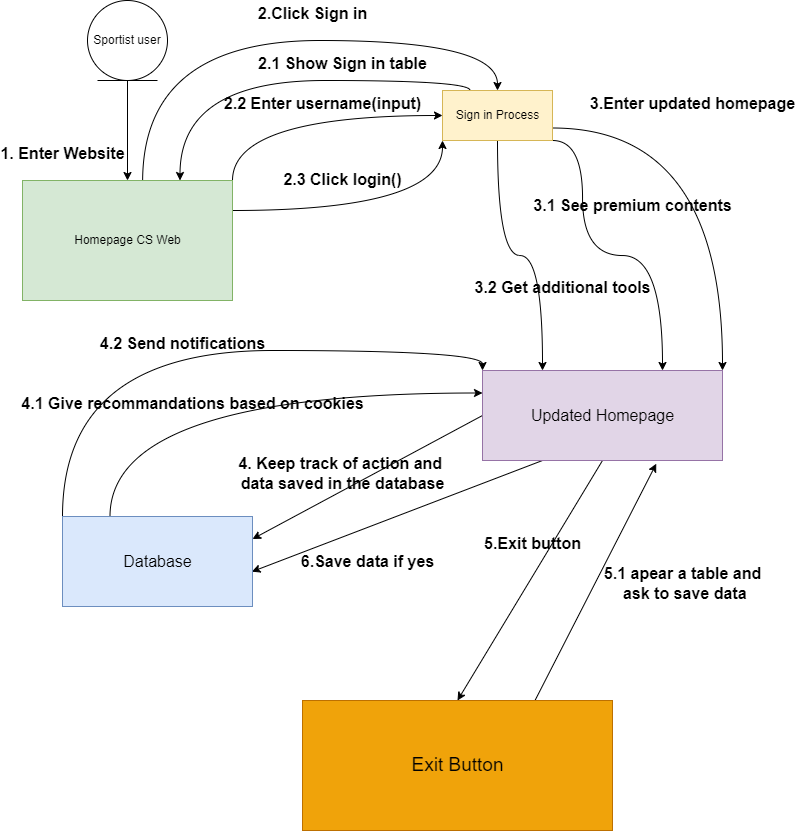

The diagram above was exported from draw.io. Its source (the exported page's mxGraphModel, read from the mxfile embedded in the PNG):
<mxGraphModel dx="851" dy="794" grid="1" gridSize="10" guides="1" tooltips="1" connect="1" arrows="1" fold="1" page="1" pageScale="1" pageWidth="850" pageHeight="1100" math="0" shadow="0">
  <root>
    <mxCell id="0" />
    <mxCell id="1" parent="0" />
    <mxCell id="uforVVsjxU6TvUJhpnOu-17" style="edgeStyle=orthogonalEdgeStyle;rounded=0;orthogonalLoop=1;jettySize=auto;html=1;entryX=0.5;entryY=0;entryDx=0;entryDy=0;exitX=0.5;exitY=1;exitDx=0;exitDy=0;" edge="1" parent="1" source="uforVVsjxU6TvUJhpnOu-79" target="yebTO-6bUMBZx7EeLS5X-3">
      <mxGeometry relative="1" as="geometry">
        <mxPoint x="145" y="220" as="sourcePoint" />
        <mxPoint x="145" y="290" as="targetPoint" />
      </mxGeometry>
    </mxCell>
    <mxCell id="uforVVsjxU6TvUJhpnOu-39" style="edgeStyle=orthogonalEdgeStyle;rounded=0;orthogonalLoop=1;jettySize=auto;html=1;entryX=0;entryY=1;entryDx=0;entryDy=0;exitX=0.5;exitY=1;exitDx=0;exitDy=0;elbow=vertical;curved=1;" edge="1" parent="1" source="uforVVsjxU6TvUJhpnOu-11">
      <mxGeometry relative="1" as="geometry">
        <mxPoint x="90" y="440" as="targetPoint" />
        <mxPoint x="140" y="580" as="sourcePoint" />
        <Array as="points">
          <mxPoint x="145" y="570" />
          <mxPoint x="70" y="570" />
          <mxPoint x="70" y="540" />
          <mxPoint x="10" y="540" />
          <mxPoint x="10" y="420" />
          <mxPoint x="90" y="420" />
        </Array>
      </mxGeometry>
    </mxCell>
    <mxCell id="uforVVsjxU6TvUJhpnOu-49" style="edgeStyle=orthogonalEdgeStyle;curved=1;rounded=0;orthogonalLoop=1;jettySize=auto;html=1;exitX=0.75;exitY=1;exitDx=0;exitDy=0;elbow=vertical;entryX=0;entryY=1;entryDx=0;entryDy=0;" edge="1" parent="1" source="uforVVsjxU6TvUJhpnOu-12">
      <mxGeometry relative="1" as="geometry">
        <mxPoint x="90" y="550" as="targetPoint" />
        <Array as="points">
          <mxPoint x="398" y="580" />
          <mxPoint x="390" y="580" />
          <mxPoint x="390" y="640" />
          <mxPoint x="90" y="640" />
        </Array>
      </mxGeometry>
    </mxCell>
    <mxCell id="uforVVsjxU6TvUJhpnOu-65" style="edgeStyle=orthogonalEdgeStyle;curved=1;rounded=0;orthogonalLoop=1;jettySize=auto;html=1;exitX=1;exitY=0.75;exitDx=0;exitDy=0;entryX=0.857;entryY=0.98;entryDx=0;entryDy=0;entryPerimeter=0;elbow=vertical;" edge="1" parent="1" source="uforVVsjxU6TvUJhpnOu-15">
      <mxGeometry relative="1" as="geometry">
        <mxPoint x="409.27" y="549" as="targetPoint" />
        <Array as="points">
          <mxPoint x="740" y="328" />
          <mxPoint x="740" y="650" />
          <mxPoint x="409" y="650" />
        </Array>
      </mxGeometry>
    </mxCell>
    <mxCell id="uforVVsjxU6TvUJhpnOu-79" value="Sportist user" style="ellipse;shape=umlEntity;whiteSpace=wrap;html=1;" vertex="1" parent="1">
      <mxGeometry x="105" y="110" width="80" height="80" as="geometry" />
    </mxCell>
    <mxCell id="yebTO-6bUMBZx7EeLS5X-61" style="edgeStyle=orthogonalEdgeStyle;rounded=0;orthogonalLoop=1;jettySize=auto;html=1;exitX=0.572;exitY=0.01;exitDx=0;exitDy=0;entryX=0.5;entryY=0;entryDx=0;entryDy=0;fontSize=14;elbow=vertical;exitPerimeter=0;curved=1;" edge="1" parent="1" source="yebTO-6bUMBZx7EeLS5X-3" target="yebTO-6bUMBZx7EeLS5X-4">
      <mxGeometry relative="1" as="geometry">
        <Array as="points">
          <mxPoint x="160" y="150" />
          <mxPoint x="515" y="150" />
        </Array>
      </mxGeometry>
    </mxCell>
    <mxCell id="yebTO-6bUMBZx7EeLS5X-116" style="edgeStyle=orthogonalEdgeStyle;curved=1;rounded=0;orthogonalLoop=1;jettySize=auto;html=1;exitX=1;exitY=0;exitDx=0;exitDy=0;entryX=0;entryY=0.5;entryDx=0;entryDy=0;fontSize=14;elbow=vertical;" edge="1" parent="1" source="yebTO-6bUMBZx7EeLS5X-3" target="yebTO-6bUMBZx7EeLS5X-4">
      <mxGeometry relative="1" as="geometry" />
    </mxCell>
    <mxCell id="yebTO-6bUMBZx7EeLS5X-118" style="edgeStyle=orthogonalEdgeStyle;curved=1;rounded=0;orthogonalLoop=1;jettySize=auto;html=1;exitX=1;exitY=0.25;exitDx=0;exitDy=0;entryX=0;entryY=1;entryDx=0;entryDy=0;fontSize=14;elbow=vertical;" edge="1" parent="1" source="yebTO-6bUMBZx7EeLS5X-3" target="yebTO-6bUMBZx7EeLS5X-4">
      <mxGeometry relative="1" as="geometry" />
    </mxCell>
    <mxCell id="yebTO-6bUMBZx7EeLS5X-3" value="Homepage CS Web" style="html=1;labelBackgroundColor=none;labelBorderColor=none;fillColor=#d5e8d4;strokeColor=#82b366;" vertex="1" parent="1">
      <mxGeometry x="40" y="290" width="210" height="120" as="geometry" />
    </mxCell>
    <mxCell id="yebTO-6bUMBZx7EeLS5X-114" style="edgeStyle=orthogonalEdgeStyle;curved=1;rounded=0;orthogonalLoop=1;jettySize=auto;html=1;exitX=0.25;exitY=0;exitDx=0;exitDy=0;entryX=0.75;entryY=0;entryDx=0;entryDy=0;fontSize=14;elbow=vertical;" edge="1" parent="1" source="yebTO-6bUMBZx7EeLS5X-4" target="yebTO-6bUMBZx7EeLS5X-3">
      <mxGeometry relative="1" as="geometry">
        <Array as="points">
          <mxPoint x="487" y="190" />
          <mxPoint x="197" y="190" />
        </Array>
      </mxGeometry>
    </mxCell>
    <mxCell id="yebTO-6bUMBZx7EeLS5X-130" style="edgeStyle=orthogonalEdgeStyle;curved=1;rounded=0;orthogonalLoop=1;jettySize=auto;html=1;exitX=1;exitY=0.75;exitDx=0;exitDy=0;entryX=1;entryY=0;entryDx=0;entryDy=0;fontSize=14;elbow=vertical;" edge="1" parent="1" source="yebTO-6bUMBZx7EeLS5X-4" target="yebTO-6bUMBZx7EeLS5X-14">
      <mxGeometry relative="1" as="geometry" />
    </mxCell>
    <mxCell id="yebTO-6bUMBZx7EeLS5X-147" style="edgeStyle=orthogonalEdgeStyle;curved=1;rounded=0;orthogonalLoop=1;jettySize=auto;html=1;exitX=1;exitY=1;exitDx=0;exitDy=0;entryX=0.75;entryY=0;entryDx=0;entryDy=0;fontSize=19;elbow=vertical;" edge="1" parent="1" source="yebTO-6bUMBZx7EeLS5X-4" target="yebTO-6bUMBZx7EeLS5X-14">
      <mxGeometry relative="1" as="geometry">
        <Array as="points">
          <mxPoint x="600" y="250" />
          <mxPoint x="600" y="365" />
          <mxPoint x="680" y="365" />
        </Array>
      </mxGeometry>
    </mxCell>
    <mxCell id="yebTO-6bUMBZx7EeLS5X-149" style="edgeStyle=orthogonalEdgeStyle;curved=1;rounded=0;orthogonalLoop=1;jettySize=auto;html=1;exitX=0.5;exitY=1;exitDx=0;exitDy=0;entryX=0.25;entryY=0;entryDx=0;entryDy=0;fontSize=19;elbow=vertical;" edge="1" parent="1" source="yebTO-6bUMBZx7EeLS5X-4" target="yebTO-6bUMBZx7EeLS5X-14">
      <mxGeometry relative="1" as="geometry" />
    </mxCell>
    <mxCell id="yebTO-6bUMBZx7EeLS5X-4" value="Sign in Process" style="html=1;labelBackgroundColor=none;labelBorderColor=none;fillColor=#fff2cc;strokeColor=#d6b656;" vertex="1" parent="1">
      <mxGeometry x="460" y="200" width="110" height="50" as="geometry" />
    </mxCell>
    <mxCell id="yebTO-6bUMBZx7EeLS5X-134" style="edgeStyle=none;rounded=0;orthogonalLoop=1;jettySize=auto;html=1;exitX=0;exitY=0.5;exitDx=0;exitDy=0;entryX=1;entryY=0.25;entryDx=0;entryDy=0;fontSize=14;elbow=vertical;" edge="1" parent="1" source="yebTO-6bUMBZx7EeLS5X-14" target="yebTO-6bUMBZx7EeLS5X-22">
      <mxGeometry relative="1" as="geometry" />
    </mxCell>
    <mxCell id="yebTO-6bUMBZx7EeLS5X-159" style="edgeStyle=none;rounded=0;orthogonalLoop=1;jettySize=auto;html=1;exitX=0.5;exitY=1;exitDx=0;exitDy=0;entryX=0.5;entryY=0;entryDx=0;entryDy=0;fontSize=19;elbow=vertical;" edge="1" parent="1" source="yebTO-6bUMBZx7EeLS5X-14" target="yebTO-6bUMBZx7EeLS5X-87">
      <mxGeometry relative="1" as="geometry" />
    </mxCell>
    <mxCell id="yebTO-6bUMBZx7EeLS5X-163" style="edgeStyle=none;rounded=0;orthogonalLoop=1;jettySize=auto;html=1;exitX=0.25;exitY=1;exitDx=0;exitDy=0;entryX=0.997;entryY=0.613;entryDx=0;entryDy=0;entryPerimeter=0;fontSize=19;elbow=vertical;" edge="1" parent="1" source="yebTO-6bUMBZx7EeLS5X-14" target="yebTO-6bUMBZx7EeLS5X-22">
      <mxGeometry relative="1" as="geometry" />
    </mxCell>
    <mxCell id="yebTO-6bUMBZx7EeLS5X-14" value="&lt;font style=&quot;font-size: 16px;&quot;&gt;Updated Homepage&lt;/font&gt;" style="html=1;labelBackgroundColor=none;labelBorderColor=none;fillColor=#e1d5e7;strokeColor=#9673a6;" vertex="1" parent="1">
      <mxGeometry x="500" y="480" width="240" height="90" as="geometry" />
    </mxCell>
    <mxCell id="yebTO-6bUMBZx7EeLS5X-151" style="edgeStyle=orthogonalEdgeStyle;curved=1;rounded=0;orthogonalLoop=1;jettySize=auto;html=1;exitX=0.25;exitY=0;exitDx=0;exitDy=0;entryX=0;entryY=0.25;entryDx=0;entryDy=0;fontSize=19;elbow=vertical;" edge="1" parent="1" source="yebTO-6bUMBZx7EeLS5X-22" target="yebTO-6bUMBZx7EeLS5X-14">
      <mxGeometry relative="1" as="geometry">
        <Array as="points">
          <mxPoint x="127" y="502" />
        </Array>
      </mxGeometry>
    </mxCell>
    <mxCell id="yebTO-6bUMBZx7EeLS5X-153" style="edgeStyle=orthogonalEdgeStyle;curved=1;rounded=0;orthogonalLoop=1;jettySize=auto;html=1;exitX=0;exitY=0;exitDx=0;exitDy=0;entryX=0;entryY=0;entryDx=0;entryDy=0;fontSize=19;elbow=vertical;" edge="1" parent="1" source="yebTO-6bUMBZx7EeLS5X-22" target="yebTO-6bUMBZx7EeLS5X-14">
      <mxGeometry relative="1" as="geometry" />
    </mxCell>
    <mxCell id="yebTO-6bUMBZx7EeLS5X-22" value="&lt;font style=&quot;font-size: 16px;&quot;&gt;Database&lt;/font&gt;" style="html=1;labelBackgroundColor=none;labelBorderColor=none;fillColor=#dae8fc;strokeColor=#6c8ebf;" vertex="1" parent="1">
      <mxGeometry x="80" y="626" width="190" height="90" as="geometry" />
    </mxCell>
    <mxCell id="yebTO-6bUMBZx7EeLS5X-35" value="1. Enter Website" style="text;align=center;fontStyle=1;verticalAlign=middle;spacingLeft=3;spacingRight=3;strokeColor=none;rotatable=0;points=[[0,0.5],[1,0.5]];portConstraint=eastwest;labelBackgroundColor=none;labelBorderColor=none;fontSize=16;html=1;" vertex="1" parent="1">
      <mxGeometry x="40" y="250" width="80" height="26" as="geometry" />
    </mxCell>
    <mxCell id="yebTO-6bUMBZx7EeLS5X-86" value="2.Click Sign in" style="text;align=center;fontStyle=1;verticalAlign=middle;spacingLeft=3;spacingRight=3;strokeColor=none;rotatable=0;points=[[0,0.5],[1,0.5]];portConstraint=eastwest;labelBackgroundColor=none;labelBorderColor=none;fontSize=16;html=1;" vertex="1" parent="1">
      <mxGeometry x="290" y="110" width="80" height="26" as="geometry" />
    </mxCell>
    <mxCell id="yebTO-6bUMBZx7EeLS5X-161" style="edgeStyle=none;rounded=0;orthogonalLoop=1;jettySize=auto;html=1;exitX=0.75;exitY=0;exitDx=0;exitDy=0;entryX=0.724;entryY=1.036;entryDx=0;entryDy=0;entryPerimeter=0;fontSize=19;elbow=vertical;" edge="1" parent="1" source="yebTO-6bUMBZx7EeLS5X-87" target="yebTO-6bUMBZx7EeLS5X-14">
      <mxGeometry relative="1" as="geometry" />
    </mxCell>
    <mxCell id="yebTO-6bUMBZx7EeLS5X-87" value="&lt;font style=&quot;font-size: 19px;&quot;&gt;Exit Button&lt;/font&gt;" style="html=1;labelBackgroundColor=none;labelBorderColor=none;fillColor=#f0a30a;strokeColor=#BD7000;fontColor=#000000;" vertex="1" parent="1">
      <mxGeometry x="320" y="810" width="310" height="130" as="geometry" />
    </mxCell>
    <mxCell id="yebTO-6bUMBZx7EeLS5X-105" value="2.1 Show Sign in table" style="text;align=center;fontStyle=1;verticalAlign=middle;spacingLeft=3;spacingRight=3;strokeColor=none;rotatable=0;points=[[0,0.5],[1,0.5]];portConstraint=eastwest;labelBackgroundColor=none;labelBorderColor=none;fontSize=16;html=1;" vertex="1" parent="1">
      <mxGeometry x="320" y="160" width="80" height="26" as="geometry" />
    </mxCell>
    <mxCell id="yebTO-6bUMBZx7EeLS5X-108" value="2.2 Enter username(input)&lt;br&gt;" style="text;align=center;fontStyle=1;verticalAlign=middle;spacingLeft=3;spacingRight=3;strokeColor=none;rotatable=0;points=[[0,0.5],[1,0.5]];portConstraint=eastwest;labelBackgroundColor=none;labelBorderColor=none;fontSize=16;html=1;" vertex="1" parent="1">
      <mxGeometry x="300" y="200" width="80" height="26" as="geometry" />
    </mxCell>
    <mxCell id="yebTO-6bUMBZx7EeLS5X-119" value="2.3 Click login()" style="text;align=center;fontStyle=1;verticalAlign=middle;spacingLeft=3;spacingRight=3;strokeColor=none;rotatable=0;points=[[0,0.5],[1,0.5]];portConstraint=eastwest;labelBackgroundColor=none;labelBorderColor=none;fontSize=16;html=1;" vertex="1" parent="1">
      <mxGeometry x="320" y="276" width="80" height="26" as="geometry" />
    </mxCell>
    <mxCell id="yebTO-6bUMBZx7EeLS5X-131" value="3.Enter updated homepage" style="text;align=center;fontStyle=1;verticalAlign=middle;spacingLeft=3;spacingRight=3;strokeColor=none;rotatable=0;points=[[0,0.5],[1,0.5]];portConstraint=eastwest;labelBackgroundColor=none;labelBorderColor=none;fontSize=16;html=1;" vertex="1" parent="1">
      <mxGeometry x="670" y="200" width="80" height="26" as="geometry" />
    </mxCell>
    <mxCell id="yebTO-6bUMBZx7EeLS5X-135" value="4. Keep track of action and&amp;nbsp;&lt;br&gt;data saved in the database" style="text;align=center;fontStyle=1;verticalAlign=middle;spacingLeft=3;spacingRight=3;strokeColor=none;rotatable=0;points=[[0,0.5],[1,0.5]];portConstraint=eastwest;labelBackgroundColor=none;labelBorderColor=none;fontSize=16;html=1;" vertex="1" parent="1">
      <mxGeometry x="320" y="570" width="80" height="26" as="geometry" />
    </mxCell>
    <mxCell id="yebTO-6bUMBZx7EeLS5X-148" value="3.1 See premium contents" style="text;align=center;fontStyle=1;verticalAlign=middle;spacingLeft=3;spacingRight=3;strokeColor=none;rotatable=0;points=[[0,0.5],[1,0.5]];portConstraint=eastwest;labelBackgroundColor=none;labelBorderColor=none;fontSize=16;html=1;" vertex="1" parent="1">
      <mxGeometry x="610" y="302" width="80" height="26" as="geometry" />
    </mxCell>
    <mxCell id="yebTO-6bUMBZx7EeLS5X-150" value="3.2 Get additional tools" style="text;align=center;fontStyle=1;verticalAlign=middle;spacingLeft=3;spacingRight=3;strokeColor=none;rotatable=0;points=[[0,0.5],[1,0.5]];portConstraint=eastwest;labelBackgroundColor=none;labelBorderColor=none;fontSize=16;html=1;" vertex="1" parent="1">
      <mxGeometry x="540" y="384" width="80" height="26" as="geometry" />
    </mxCell>
    <mxCell id="yebTO-6bUMBZx7EeLS5X-152" value="4.1 Give recommandations based on cookies" style="text;align=center;fontStyle=1;verticalAlign=middle;spacingLeft=3;spacingRight=3;strokeColor=none;rotatable=0;points=[[0,0.5],[1,0.5]];portConstraint=eastwest;labelBackgroundColor=none;labelBorderColor=none;fontSize=16;html=1;" vertex="1" parent="1">
      <mxGeometry x="170" y="500" width="80" height="26" as="geometry" />
    </mxCell>
    <mxCell id="yebTO-6bUMBZx7EeLS5X-154" value="4.2 Send notifications" style="text;align=center;fontStyle=1;verticalAlign=middle;spacingLeft=3;spacingRight=3;strokeColor=none;rotatable=0;points=[[0,0.5],[1,0.5]];portConstraint=eastwest;labelBackgroundColor=none;labelBorderColor=none;fontSize=16;html=1;" vertex="1" parent="1">
      <mxGeometry x="160" y="440" width="80" height="26" as="geometry" />
    </mxCell>
    <mxCell id="yebTO-6bUMBZx7EeLS5X-160" value="5.Exit button" style="text;align=center;fontStyle=1;verticalAlign=middle;spacingLeft=3;spacingRight=3;strokeColor=none;rotatable=0;points=[[0,0.5],[1,0.5]];portConstraint=eastwest;labelBackgroundColor=none;labelBorderColor=none;fontSize=16;html=1;" vertex="1" parent="1">
      <mxGeometry x="510" y="640" width="80" height="26" as="geometry" />
    </mxCell>
    <mxCell id="yebTO-6bUMBZx7EeLS5X-162" value="5.1 apear a table and&lt;br&gt;&amp;nbsp;ask to save data" style="text;align=center;fontStyle=1;verticalAlign=middle;spacingLeft=3;spacingRight=3;strokeColor=none;rotatable=0;points=[[0,0.5],[1,0.5]];portConstraint=eastwest;labelBackgroundColor=none;labelBorderColor=none;fontSize=16;html=1;" vertex="1" parent="1">
      <mxGeometry x="660" y="680" width="80" height="26" as="geometry" />
    </mxCell>
    <mxCell id="yebTO-6bUMBZx7EeLS5X-164" value="6.Save data if yes" style="text;align=center;fontStyle=1;verticalAlign=middle;spacingLeft=3;spacingRight=3;strokeColor=none;rotatable=0;points=[[0,0.5],[1,0.5]];portConstraint=eastwest;labelBackgroundColor=none;labelBorderColor=none;fontSize=16;html=1;" vertex="1" parent="1">
      <mxGeometry x="345" y="658" width="80" height="26" as="geometry" />
    </mxCell>
  </root>
</mxGraphModel>